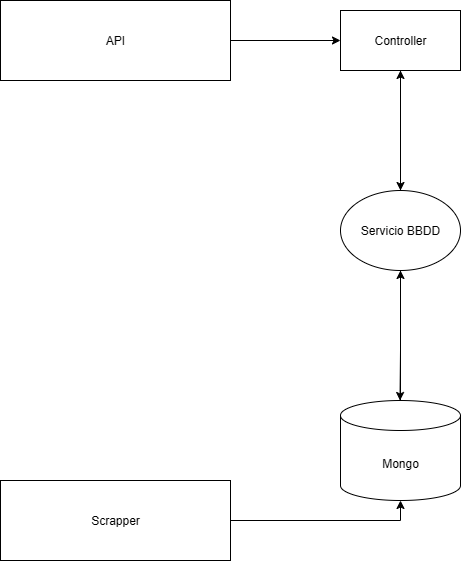

The diagram above was exported from draw.io. Its source (the exported page's mxGraphModel, read from the mxfile embedded in the PNG):
<mxGraphModel dx="1426" dy="749" grid="1" gridSize="10" guides="1" tooltips="1" connect="1" arrows="1" fold="1" page="1" pageScale="1" pageWidth="827" pageHeight="1169" math="0" shadow="0">
  <root>
    <mxCell id="0" />
    <mxCell id="1" parent="0" />
    <mxCell id="R-MCe6jLmWB-LOaRhVcC-1" value="API" style="rounded=0;whiteSpace=wrap;html=1;" vertex="1" parent="1">
      <mxGeometry x="250" y="40" width="230" height="80" as="geometry" />
    </mxCell>
    <mxCell id="R-MCe6jLmWB-LOaRhVcC-4" style="edgeStyle=orthogonalEdgeStyle;rounded=0;orthogonalLoop=1;jettySize=auto;html=1;entryX=0.5;entryY=1;entryDx=0;entryDy=0;entryPerimeter=0;" edge="1" parent="1" source="R-MCe6jLmWB-LOaRhVcC-2" target="R-MCe6jLmWB-LOaRhVcC-6">
      <mxGeometry relative="1" as="geometry">
        <mxPoint x="629.9499999999998" y="600" as="targetPoint" />
      </mxGeometry>
    </mxCell>
    <mxCell id="R-MCe6jLmWB-LOaRhVcC-2" value="Scrapper" style="rounded=0;whiteSpace=wrap;html=1;" vertex="1" parent="1">
      <mxGeometry x="250" y="520" width="230" height="80" as="geometry" />
    </mxCell>
    <mxCell id="R-MCe6jLmWB-LOaRhVcC-25" style="edgeStyle=orthogonalEdgeStyle;rounded=0;orthogonalLoop=1;jettySize=auto;html=1;" edge="1" parent="1" source="R-MCe6jLmWB-LOaRhVcC-6">
      <mxGeometry relative="1" as="geometry">
        <mxPoint x="650" y="310" as="targetPoint" />
      </mxGeometry>
    </mxCell>
    <mxCell id="R-MCe6jLmWB-LOaRhVcC-6" value="Mongo" style="shape=cylinder3;whiteSpace=wrap;html=1;boundedLbl=1;backgroundOutline=1;size=15;" vertex="1" parent="1">
      <mxGeometry x="590" y="440" width="120" height="100" as="geometry" />
    </mxCell>
    <mxCell id="R-MCe6jLmWB-LOaRhVcC-22" style="edgeStyle=orthogonalEdgeStyle;rounded=0;orthogonalLoop=1;jettySize=auto;html=1;" edge="1" parent="1" source="R-MCe6jLmWB-LOaRhVcC-8">
      <mxGeometry relative="1" as="geometry">
        <mxPoint x="650" y="110" as="targetPoint" />
      </mxGeometry>
    </mxCell>
    <mxCell id="R-MCe6jLmWB-LOaRhVcC-8" value="Servicio BBDD" style="ellipse;whiteSpace=wrap;html=1;" vertex="1" parent="1">
      <mxGeometry x="590" y="230" width="120" height="80" as="geometry" />
    </mxCell>
    <mxCell id="R-MCe6jLmWB-LOaRhVcC-19" style="edgeStyle=orthogonalEdgeStyle;rounded=0;orthogonalLoop=1;jettySize=auto;html=1;entryX=0;entryY=0.5;entryDx=0;entryDy=0;exitX=1;exitY=0.5;exitDx=0;exitDy=0;" edge="1" parent="1" source="R-MCe6jLmWB-LOaRhVcC-1" target="R-MCe6jLmWB-LOaRhVcC-17">
      <mxGeometry relative="1" as="geometry">
        <mxPoint x="500" y="80" as="sourcePoint" />
      </mxGeometry>
    </mxCell>
    <mxCell id="R-MCe6jLmWB-LOaRhVcC-20" style="edgeStyle=orthogonalEdgeStyle;rounded=0;orthogonalLoop=1;jettySize=auto;html=1;entryX=0.5;entryY=0;entryDx=0;entryDy=0;" edge="1" parent="1" source="R-MCe6jLmWB-LOaRhVcC-17" target="R-MCe6jLmWB-LOaRhVcC-8">
      <mxGeometry relative="1" as="geometry" />
    </mxCell>
    <mxCell id="R-MCe6jLmWB-LOaRhVcC-17" value="Controller" style="rounded=0;whiteSpace=wrap;html=1;" vertex="1" parent="1">
      <mxGeometry x="590" y="50" width="120" height="60" as="geometry" />
    </mxCell>
    <mxCell id="R-MCe6jLmWB-LOaRhVcC-24" style="edgeStyle=orthogonalEdgeStyle;rounded=0;orthogonalLoop=1;jettySize=auto;html=1;entryX=0.5;entryY=0;entryDx=0;entryDy=0;exitX=0.5;exitY=1;exitDx=0;exitDy=0;" edge="1" parent="1" source="R-MCe6jLmWB-LOaRhVcC-8">
      <mxGeometry relative="1" as="geometry">
        <mxPoint x="649.5" y="320" as="sourcePoint" />
        <mxPoint x="649.5" y="440" as="targetPoint" />
        <Array as="points">
          <mxPoint x="650" y="390" />
        </Array>
      </mxGeometry>
    </mxCell>
  </root>
</mxGraphModel>